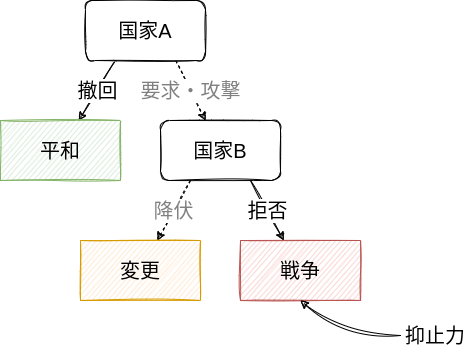

The diagram above was exported from draw.io. Its source (the exported page's mxGraphModel, read from the mxfile embedded in the PNG):
<mxGraphModel dx="1386" dy="800" grid="1" gridSize="10" guides="1" tooltips="1" connect="1" arrows="1" fold="1" page="1" pageScale="1" pageWidth="850" pageHeight="1100" math="0" shadow="0">
  <root>
    <mxCell id="0" />
    <mxCell id="1" parent="0" />
    <mxCell id="12" value="撤回" style="edgeStyle=none;html=1;exitX=0.25;exitY=1;exitDx=0;exitDy=0;fontSize=20;sketch=1;" parent="1" source="14" target="15" edge="1">
      <mxGeometry relative="1" as="geometry" />
    </mxCell>
    <mxCell id="13" value="&lt;font color=&quot;#808080&quot;&gt;要求・攻撃&lt;/font&gt;" style="edgeStyle=none;sketch=1;html=1;exitX=0.75;exitY=1;exitDx=0;exitDy=0;fontSize=20;dashed=1;" parent="1" source="14" target="18" edge="1">
      <mxGeometry relative="1" as="geometry" />
    </mxCell>
    <mxCell id="14" value="&lt;font style=&quot;font-size: 20px&quot;&gt;国家A&lt;/font&gt;" style="whiteSpace=wrap;html=1;sketch=1;rounded=1;" parent="1" vertex="1">
      <mxGeometry x="125" y="40" width="120" height="60" as="geometry" />
    </mxCell>
    <mxCell id="15" value="平和" style="whiteSpace=wrap;html=1;rounded=0;sketch=1;fontSize=20;fillColor=#d5e8d4;strokeColor=#82b366;" parent="1" vertex="1">
      <mxGeometry x="40" y="160" width="120" height="60" as="geometry" />
    </mxCell>
    <mxCell id="16" value="&lt;font color=&quot;#808080&quot;&gt;降伏&lt;/font&gt;" style="edgeStyle=none;sketch=1;html=1;exitX=0.25;exitY=1;exitDx=0;exitDy=0;fontSize=20;dashed=1;" parent="1" source="18" target="26" edge="1">
      <mxGeometry relative="1" as="geometry">
        <mxPoint x="196.66666666666674" y="280" as="targetPoint" />
      </mxGeometry>
    </mxCell>
    <mxCell id="17" value="拒否" style="edgeStyle=none;sketch=1;html=1;exitX=0.75;exitY=1;exitDx=0;exitDy=0;fontSize=20;" parent="1" source="18" target="27" edge="1">
      <mxGeometry relative="1" as="geometry">
        <mxPoint x="323.33333333333326" y="280" as="targetPoint" />
      </mxGeometry>
    </mxCell>
    <mxCell id="18" value="&lt;font style=&quot;font-size: 20px&quot;&gt;国家B&lt;/font&gt;" style="whiteSpace=wrap;html=1;sketch=1;rounded=1;" parent="1" vertex="1">
      <mxGeometry x="200" y="160" width="120" height="60" as="geometry" />
    </mxCell>
    <mxCell id="26" value="変更" style="whiteSpace=wrap;html=1;rounded=0;sketch=1;fontSize=20;fillColor=#ffe6cc;strokeColor=#d79b00;" parent="1" vertex="1">
      <mxGeometry x="120" y="280" width="120" height="60" as="geometry" />
    </mxCell>
    <mxCell id="27" value="戦争" style="whiteSpace=wrap;html=1;rounded=0;sketch=1;fontSize=20;fillColor=#f8cecc;strokeColor=#b85450;" parent="1" vertex="1">
      <mxGeometry x="280" y="280" width="120" height="60" as="geometry" />
    </mxCell>
    <mxCell id="30" style="edgeStyle=none;html=1;entryX=0.5;entryY=1;entryDx=0;entryDy=0;fontSize=20;curved=1;sketch=1;curveFitting=1;jiggle=2;" edge="1" parent="1" source="28" target="27">
      <mxGeometry relative="1" as="geometry">
        <Array as="points">
          <mxPoint x="380" y="375" />
        </Array>
      </mxGeometry>
    </mxCell>
    <mxCell id="28" value="&lt;font style=&quot;font-size: 20px;&quot;&gt;抑止力&lt;/font&gt;" style="text;strokeColor=none;align=center;fillColor=none;html=1;verticalAlign=middle;whiteSpace=wrap;rounded=0;" vertex="1" parent="1">
      <mxGeometry x="440" y="360" width="70" height="30" as="geometry" />
    </mxCell>
  </root>
</mxGraphModel>